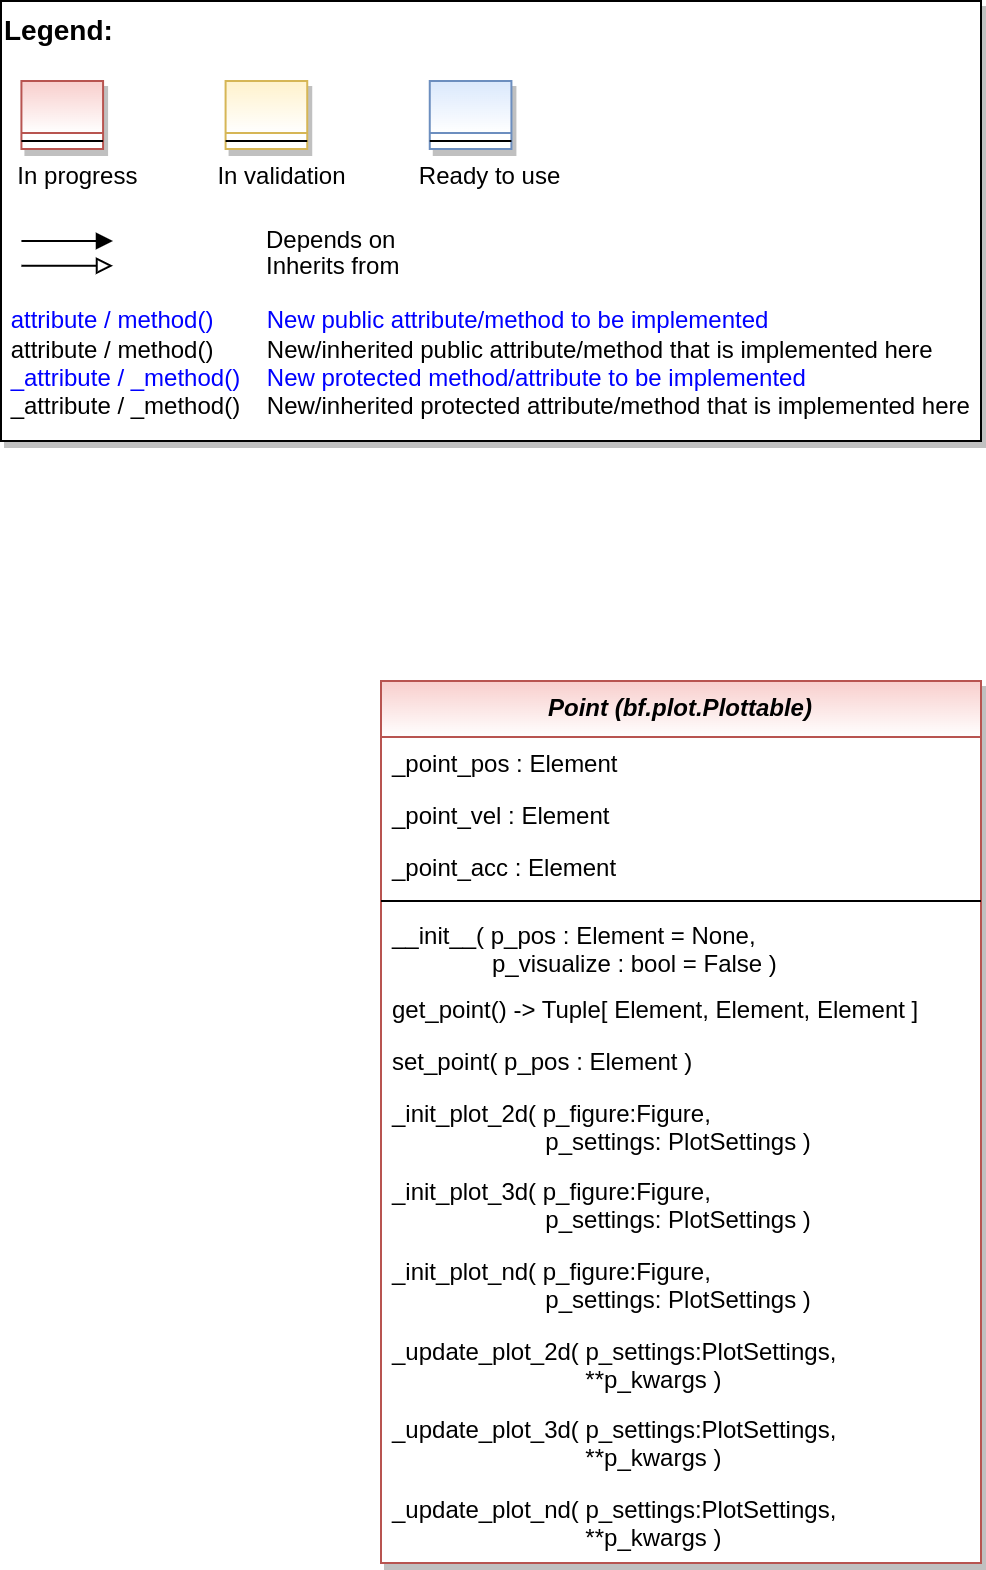

The diagram above was exported from draw.io. Its source (the exported page's mxGraphModel, read from the mxfile embedded in the PNG):
<mxGraphModel dx="2894" dy="1236" grid="1" gridSize="10" guides="1" tooltips="1" connect="1" arrows="1" fold="1" page="1" pageScale="1" pageWidth="2336" pageHeight="1654" math="0" shadow="0">
  <root>
    <mxCell id="WIyWlLk6GJQsqaUBKTNV-0" />
    <mxCell id="WIyWlLk6GJQsqaUBKTNV-1" parent="WIyWlLk6GJQsqaUBKTNV-0" />
    <mxCell id="fcJVb3HREh7NScvAmxeq-0" value="" style="group" parent="WIyWlLk6GJQsqaUBKTNV-1" vertex="1" connectable="0">
      <mxGeometry x="40" y="40" width="490" height="220" as="geometry" />
    </mxCell>
    <mxCell id="fcJVb3HREh7NScvAmxeq-1" value="&lt;font color=&quot;#000000&quot; size=&quot;1&quot;&gt;&lt;b style=&quot;font-size: 14px&quot;&gt;Legend:&lt;br&gt;&lt;/b&gt;&lt;/font&gt;&lt;br&gt;&lt;br&gt;&lt;br&gt;&lt;font color=&quot;#0000ff&quot; style=&quot;font-size: 6px&quot;&gt;&lt;br&gt;&lt;/font&gt;&lt;span style=&quot;color: rgb(0 , 0 , 0)&quot;&gt;&lt;font style=&quot;font-size: 4px&quot;&gt;&amp;nbsp; &amp;nbsp;&lt;/font&gt;&amp;nbsp;In progress&amp;nbsp; &amp;nbsp; &amp;nbsp; &amp;nbsp; &amp;nbsp; &amp;nbsp; In validation&amp;nbsp; &amp;nbsp; &amp;nbsp; &amp;nbsp; &amp;nbsp; &amp;nbsp;Ready to use&lt;/span&gt;&lt;font color=&quot;#000000&quot;&gt;&amp;nbsp;&lt;br&gt;&lt;/font&gt;&lt;font color=&quot;#0000ff&quot;&gt;&lt;br&gt;&lt;br&gt;&lt;br&gt;&lt;br&gt;&amp;nbsp;attribute / method()&amp;nbsp; &amp;nbsp; &amp;nbsp; &amp;nbsp; New public attribute/method to be implemented&lt;/font&gt;&lt;br&gt;&lt;font color=&quot;#000000&quot;&gt;&amp;nbsp;&lt;/font&gt;&lt;font color=&quot;#000000&quot;&gt;attribute / method()&lt;span&gt;&#09;&lt;/span&gt;&amp;nbsp; &amp;nbsp; &amp;nbsp; &amp;nbsp;New/inherited public attribute/method that is implemented here&lt;br&gt;&lt;/font&gt;&lt;font color=&quot;#0000ff&quot;&gt;&amp;nbsp;_attribute /&amp;nbsp;&lt;/font&gt;&lt;font color=&quot;#0000ff&quot;&gt;_method()&amp;nbsp; &amp;nbsp; New protected method/attribute to be implemented&lt;/font&gt;&lt;br&gt;&lt;font color=&quot;#000000&quot;&gt;&amp;nbsp;_attribute / _method()&amp;nbsp; &amp;nbsp; New/inherited protected attribute/method that is implemented here&lt;br&gt;&lt;/font&gt;&lt;font color=&quot;#000000&quot;&gt;&lt;br&gt;&lt;br&gt;&lt;br&gt;&lt;br&gt;&lt;br&gt;&lt;/font&gt;" style="text;html=1;align=left;verticalAlign=top;whiteSpace=wrap;rounded=0;fontColor=#006600;strokeColor=#000000;shadow=1;fillColor=#ffffff;" parent="fcJVb3HREh7NScvAmxeq-0" vertex="1">
      <mxGeometry width="489.99999999999994" height="220" as="geometry" />
    </mxCell>
    <mxCell id="fcJVb3HREh7NScvAmxeq-2" value="Depends on" style="endArrow=block;html=1;labelPosition=right;verticalLabelPosition=middle;align=left;verticalAlign=middle;endFill=1;fontSize=12;" parent="fcJVb3HREh7NScvAmxeq-0" edge="1">
      <mxGeometry x="-1623.1249999999998" y="-2180" width="51.041666666666664" height="50" as="geometry">
        <mxPoint x="10.20802398989899" y="120.00301587301601" as="sourcePoint" />
        <mxPoint x="55.990852272727174" y="120.00301587301601" as="targetPoint" />
        <mxPoint x="98" as="offset" />
        <Array as="points">
          <mxPoint x="30.624999999999996" y="120" />
        </Array>
      </mxGeometry>
    </mxCell>
    <mxCell id="fcJVb3HREh7NScvAmxeq-3" value="Inherits from" style="endArrow=block;html=1;labelPosition=right;verticalLabelPosition=middle;align=left;verticalAlign=middle;endFill=0;fontSize=12;" parent="fcJVb3HREh7NScvAmxeq-0" edge="1">
      <mxGeometry x="-1623.1249999999998" y="-2180" width="51.041666666666664" height="50" as="geometry">
        <mxPoint x="10.20802398989899" y="132.3846031746034" as="sourcePoint" />
        <mxPoint x="55.990852272727174" y="132.3846031746034" as="targetPoint" />
        <mxPoint x="98" y="1" as="offset" />
      </mxGeometry>
    </mxCell>
    <mxCell id="fcJVb3HREh7NScvAmxeq-4" value="" style="swimlane;fontStyle=3;align=center;verticalAlign=top;childLayout=stackLayout;horizontal=1;startSize=26;horizontalStack=0;resizeParent=1;resizeLast=0;collapsible=1;marginBottom=0;rounded=0;shadow=1;strokeWidth=1;fillColor=#f8cecc;strokeColor=#b85450;gradientColor=#ffffff;swimlaneFillColor=#ffffff;" parent="fcJVb3HREh7NScvAmxeq-0" vertex="1">
      <mxGeometry x="10.208333333333332" y="40" width="40.83333333333333" height="34" as="geometry">
        <mxRectangle x="230" y="140" width="160" height="26" as="alternateBounds" />
      </mxGeometry>
    </mxCell>
    <mxCell id="fcJVb3HREh7NScvAmxeq-5" value="" style="line;html=1;strokeWidth=1;align=left;verticalAlign=middle;spacingTop=-1;spacingLeft=3;spacingRight=3;rotatable=0;labelPosition=right;points=[];portConstraint=eastwest;" parent="fcJVb3HREh7NScvAmxeq-4" vertex="1">
      <mxGeometry y="26" width="40.83333333333333" height="8" as="geometry" />
    </mxCell>
    <mxCell id="fcJVb3HREh7NScvAmxeq-6" value="" style="swimlane;fontStyle=3;align=center;verticalAlign=top;childLayout=stackLayout;horizontal=1;startSize=26;horizontalStack=0;resizeParent=1;resizeLast=0;collapsible=1;marginBottom=0;rounded=0;shadow=1;strokeWidth=1;fillColor=#fff2cc;strokeColor=#d6b656;gradientColor=#ffffff;swimlaneFillColor=#ffffff;" parent="fcJVb3HREh7NScvAmxeq-0" vertex="1">
      <mxGeometry x="112.29166666666666" y="40" width="40.83333333333333" height="34" as="geometry">
        <mxRectangle x="230" y="140" width="160" height="26" as="alternateBounds" />
      </mxGeometry>
    </mxCell>
    <mxCell id="fcJVb3HREh7NScvAmxeq-7" value="" style="line;html=1;strokeWidth=1;align=left;verticalAlign=middle;spacingTop=-1;spacingLeft=3;spacingRight=3;rotatable=0;labelPosition=right;points=[];portConstraint=eastwest;" parent="fcJVb3HREh7NScvAmxeq-6" vertex="1">
      <mxGeometry y="26" width="40.83333333333333" height="8" as="geometry" />
    </mxCell>
    <mxCell id="fcJVb3HREh7NScvAmxeq-8" value="" style="swimlane;fontStyle=3;align=center;verticalAlign=top;childLayout=stackLayout;horizontal=1;startSize=26;horizontalStack=0;resizeParent=1;resizeLast=0;collapsible=1;marginBottom=0;rounded=0;shadow=1;strokeWidth=1;fillColor=#dae8fc;strokeColor=#6c8ebf;gradientColor=#ffffff;swimlaneFillColor=#ffffff;" parent="fcJVb3HREh7NScvAmxeq-0" vertex="1">
      <mxGeometry x="214.37499999999997" y="40" width="40.83333333333333" height="34" as="geometry">
        <mxRectangle x="230" y="140" width="160" height="26" as="alternateBounds" />
      </mxGeometry>
    </mxCell>
    <mxCell id="fcJVb3HREh7NScvAmxeq-9" value="" style="line;html=1;strokeWidth=1;align=left;verticalAlign=middle;spacingTop=-1;spacingLeft=3;spacingRight=3;rotatable=0;labelPosition=right;points=[];portConstraint=eastwest;" parent="fcJVb3HREh7NScvAmxeq-8" vertex="1">
      <mxGeometry y="26" width="40.83333333333333" height="8" as="geometry" />
    </mxCell>
    <mxCell id="1s4E6dsTAfM4Sj1OL9Xe-28" value="Point (bf.plot.Plottable)" style="swimlane;fontStyle=3;align=center;verticalAlign=top;childLayout=stackLayout;horizontal=1;startSize=28;horizontalStack=0;resizeParent=1;resizeLast=0;collapsible=1;marginBottom=0;rounded=0;shadow=1;strokeWidth=1;fillColor=#f8cecc;strokeColor=#b85450;swimlaneFillColor=#ffffff;gradientColor=#ffffff;" parent="WIyWlLk6GJQsqaUBKTNV-1" vertex="1">
      <mxGeometry x="230" y="380" width="300" height="441" as="geometry">
        <mxRectangle x="230" y="140" width="160" height="26" as="alternateBounds" />
      </mxGeometry>
    </mxCell>
    <mxCell id="1s4E6dsTAfM4Sj1OL9Xe-29" value="_point_pos : Element" style="text;align=left;verticalAlign=top;spacingLeft=4;spacingRight=4;overflow=hidden;rotatable=0;points=[[0,0.5],[1,0.5]];portConstraint=eastwest;" parent="1s4E6dsTAfM4Sj1OL9Xe-28" vertex="1">
      <mxGeometry y="28" width="300" height="26" as="geometry" />
    </mxCell>
    <mxCell id="1s4E6dsTAfM4Sj1OL9Xe-30" value="_point_vel : Element" style="text;align=left;verticalAlign=top;spacingLeft=4;spacingRight=4;overflow=hidden;rotatable=0;points=[[0,0.5],[1,0.5]];portConstraint=eastwest;" parent="1s4E6dsTAfM4Sj1OL9Xe-28" vertex="1">
      <mxGeometry y="54" width="300" height="26" as="geometry" />
    </mxCell>
    <mxCell id="1s4E6dsTAfM4Sj1OL9Xe-31" value="_point_acc : Element" style="text;align=left;verticalAlign=top;spacingLeft=4;spacingRight=4;overflow=hidden;rotatable=0;points=[[0,0.5],[1,0.5]];portConstraint=eastwest;" parent="1s4E6dsTAfM4Sj1OL9Xe-28" vertex="1">
      <mxGeometry y="80" width="300" height="26" as="geometry" />
    </mxCell>
    <mxCell id="1s4E6dsTAfM4Sj1OL9Xe-32" value="" style="line;html=1;strokeWidth=1;align=left;verticalAlign=middle;spacingTop=-1;spacingLeft=3;spacingRight=3;rotatable=0;labelPosition=right;points=[];portConstraint=eastwest;" parent="1s4E6dsTAfM4Sj1OL9Xe-28" vertex="1">
      <mxGeometry y="106" width="300" height="8" as="geometry" />
    </mxCell>
    <mxCell id="1s4E6dsTAfM4Sj1OL9Xe-33" value="__init__( p_pos : Element = None,&#10;               p_visualize : bool = False )" style="text;align=left;verticalAlign=top;spacingLeft=4;spacingRight=4;overflow=hidden;rotatable=0;points=[[0,0.5],[1,0.5]];portConstraint=eastwest;fontColor=default;" parent="1s4E6dsTAfM4Sj1OL9Xe-28" vertex="1">
      <mxGeometry y="114" width="300" height="37" as="geometry" />
    </mxCell>
    <mxCell id="1s4E6dsTAfM4Sj1OL9Xe-34" value="get_point() -&gt; Tuple[ Element, Element, Element ]" style="text;align=left;verticalAlign=top;spacingLeft=4;spacingRight=4;overflow=hidden;rotatable=0;points=[[0,0.5],[1,0.5]];portConstraint=eastwest;" parent="1s4E6dsTAfM4Sj1OL9Xe-28" vertex="1">
      <mxGeometry y="151" width="300" height="26" as="geometry" />
    </mxCell>
    <mxCell id="1s4E6dsTAfM4Sj1OL9Xe-35" value="set_point( p_pos : Element )" style="text;align=left;verticalAlign=top;spacingLeft=4;spacingRight=4;overflow=hidden;rotatable=0;points=[[0,0.5],[1,0.5]];portConstraint=eastwest;" parent="1s4E6dsTAfM4Sj1OL9Xe-28" vertex="1">
      <mxGeometry y="177" width="300" height="26" as="geometry" />
    </mxCell>
    <mxCell id="1s4E6dsTAfM4Sj1OL9Xe-37" value="_init_plot_2d( p_figure:Figure, &#10;                       p_settings: PlotSettings )" style="text;align=left;verticalAlign=top;spacingLeft=4;spacingRight=4;overflow=hidden;rotatable=0;points=[[0,0.5],[1,0.5]];portConstraint=eastwest;fontColor=default;" parent="1s4E6dsTAfM4Sj1OL9Xe-28" vertex="1">
      <mxGeometry y="203" width="300" height="39" as="geometry" />
    </mxCell>
    <mxCell id="1s4E6dsTAfM4Sj1OL9Xe-38" value="_init_plot_3d( p_figure:Figure, &#10;                       p_settings: PlotSettings )" style="text;align=left;verticalAlign=top;spacingLeft=4;spacingRight=4;overflow=hidden;rotatable=0;points=[[0,0.5],[1,0.5]];portConstraint=eastwest;fontColor=default;" parent="1s4E6dsTAfM4Sj1OL9Xe-28" vertex="1">
      <mxGeometry y="242" width="300" height="40" as="geometry" />
    </mxCell>
    <mxCell id="1s4E6dsTAfM4Sj1OL9Xe-39" value="_init_plot_nd( p_figure:Figure, &#10;                       p_settings: PlotSettings )" style="text;align=left;verticalAlign=top;spacingLeft=4;spacingRight=4;overflow=hidden;rotatable=0;points=[[0,0.5],[1,0.5]];portConstraint=eastwest;fontColor=default;" parent="1s4E6dsTAfM4Sj1OL9Xe-28" vertex="1">
      <mxGeometry y="282" width="300" height="40" as="geometry" />
    </mxCell>
    <mxCell id="1s4E6dsTAfM4Sj1OL9Xe-40" value="_update_plot_2d( p_settings:PlotSettings,&#10;                             **p_kwargs )" style="text;align=left;verticalAlign=top;spacingLeft=4;spacingRight=4;overflow=hidden;rotatable=0;points=[[0,0.5],[1,0.5]];portConstraint=eastwest;fontColor=default;" parent="1s4E6dsTAfM4Sj1OL9Xe-28" vertex="1">
      <mxGeometry y="322" width="300" height="39" as="geometry" />
    </mxCell>
    <mxCell id="1s4E6dsTAfM4Sj1OL9Xe-41" value="_update_plot_3d( p_settings:PlotSettings,&#10;                             **p_kwargs )" style="text;align=left;verticalAlign=top;spacingLeft=4;spacingRight=4;overflow=hidden;rotatable=0;points=[[0,0.5],[1,0.5]];portConstraint=eastwest;fontColor=default;" parent="1s4E6dsTAfM4Sj1OL9Xe-28" vertex="1">
      <mxGeometry y="361" width="300" height="40" as="geometry" />
    </mxCell>
    <mxCell id="1s4E6dsTAfM4Sj1OL9Xe-42" value="_update_plot_nd( p_settings:PlotSettings,&#10;                             **p_kwargs )" style="text;align=left;verticalAlign=top;spacingLeft=4;spacingRight=4;overflow=hidden;rotatable=0;points=[[0,0.5],[1,0.5]];portConstraint=eastwest;fontColor=default;" parent="1s4E6dsTAfM4Sj1OL9Xe-28" vertex="1">
      <mxGeometry y="401" width="300" height="40" as="geometry" />
    </mxCell>
  </root>
</mxGraphModel>